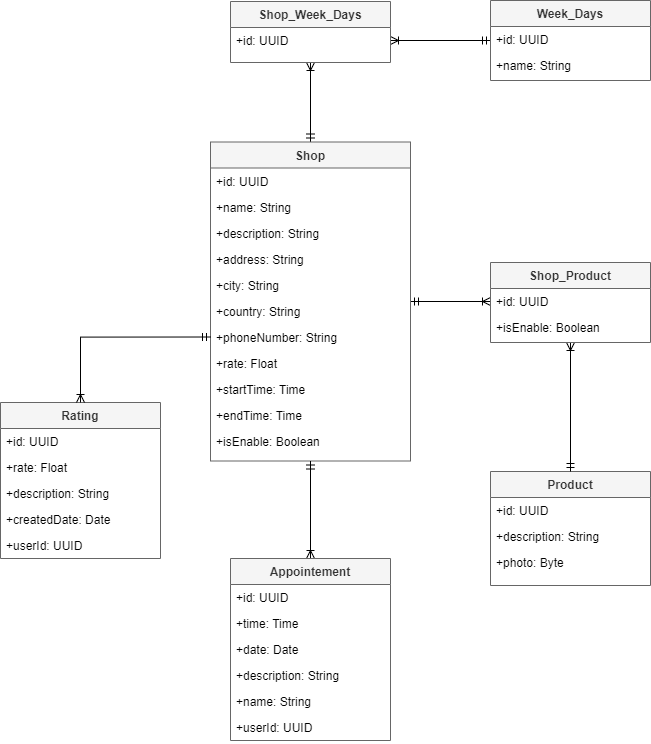

The diagram above was exported from draw.io. Its source (the exported page's mxGraphModel, read from the mxfile embedded in the PNG):
<mxGraphModel dx="1560" dy="2253" grid="1" gridSize="10" guides="1" tooltips="1" connect="1" arrows="1" fold="1" page="1" pageScale="1" pageWidth="827" pageHeight="1169" math="0" shadow="0">
  <root>
    <mxCell id="WIyWlLk6GJQsqaUBKTNV-0" />
    <mxCell id="WIyWlLk6GJQsqaUBKTNV-1" parent="WIyWlLk6GJQsqaUBKTNV-0" />
    <mxCell id="81yjrVVBUHF4yZMRYXE7-9" value="Product" style="swimlane;fontStyle=1;align=center;verticalAlign=top;childLayout=stackLayout;horizontal=1;startSize=26;horizontalStack=0;resizeParent=1;resizeLast=0;collapsible=1;marginBottom=0;rounded=0;shadow=0;strokeWidth=1;fillColor=#f5f5f5;fontColor=#333333;strokeColor=#666666;" parent="WIyWlLk6GJQsqaUBKTNV-1" vertex="1">
      <mxGeometry x="530" y="-50" width="160" height="114" as="geometry">
        <mxRectangle x="550" y="140" width="160" height="26" as="alternateBounds" />
      </mxGeometry>
    </mxCell>
    <mxCell id="81yjrVVBUHF4yZMRYXE7-10" value="+id: UUID" style="text;align=left;verticalAlign=top;spacingLeft=4;spacingRight=4;overflow=hidden;rotatable=0;points=[[0,0.5],[1,0.5]];portConstraint=eastwest;" parent="81yjrVVBUHF4yZMRYXE7-9" vertex="1">
      <mxGeometry y="26" width="160" height="26" as="geometry" />
    </mxCell>
    <mxCell id="81yjrVVBUHF4yZMRYXE7-47" value="+description: String" style="text;align=left;verticalAlign=top;spacingLeft=4;spacingRight=4;overflow=hidden;rotatable=0;points=[[0,0.5],[1,0.5]];portConstraint=eastwest;" parent="81yjrVVBUHF4yZMRYXE7-9" vertex="1">
      <mxGeometry y="52" width="160" height="26" as="geometry" />
    </mxCell>
    <mxCell id="81yjrVVBUHF4yZMRYXE7-48" value="+photo: Byte" style="text;align=left;verticalAlign=top;spacingLeft=4;spacingRight=4;overflow=hidden;rotatable=0;points=[[0,0.5],[1,0.5]];portConstraint=eastwest;" parent="81yjrVVBUHF4yZMRYXE7-9" vertex="1">
      <mxGeometry y="78" width="160" height="26" as="geometry" />
    </mxCell>
    <mxCell id="81yjrVVBUHF4yZMRYXE7-64" style="edgeStyle=orthogonalEdgeStyle;rounded=0;orthogonalLoop=1;jettySize=auto;html=1;entryX=0;entryY=0.5;entryDx=0;entryDy=0;endArrow=ERoneToMany;endFill=0;startArrow=ERmandOne;startFill=0;" parent="WIyWlLk6GJQsqaUBKTNV-1" source="81yjrVVBUHF4yZMRYXE7-18" target="81yjrVVBUHF4yZMRYXE7-25" edge="1">
      <mxGeometry relative="1" as="geometry" />
    </mxCell>
    <mxCell id="vWdZudRTr9aiwgvZa9ZL-11" style="edgeStyle=orthogonalEdgeStyle;rounded=0;orthogonalLoop=1;jettySize=auto;html=1;entryX=0.5;entryY=1;entryDx=0;entryDy=0;endArrow=ERoneToMany;endFill=0;startArrow=ERmandOne;startFill=0;" edge="1" parent="WIyWlLk6GJQsqaUBKTNV-1" source="81yjrVVBUHF4yZMRYXE7-18" target="vWdZudRTr9aiwgvZa9ZL-7">
      <mxGeometry relative="1" as="geometry" />
    </mxCell>
    <mxCell id="81yjrVVBUHF4yZMRYXE7-18" value="Shop" style="swimlane;fontStyle=1;align=center;verticalAlign=top;childLayout=stackLayout;horizontal=1;startSize=26;horizontalStack=0;resizeParent=1;resizeLast=0;collapsible=1;marginBottom=0;rounded=0;shadow=0;strokeWidth=1;fillColor=#f5f5f5;fontColor=#333333;strokeColor=#666666;" parent="WIyWlLk6GJQsqaUBKTNV-1" vertex="1">
      <mxGeometry x="250" y="-379.5" width="200" height="319" as="geometry">
        <mxRectangle x="550" y="140" width="160" height="26" as="alternateBounds" />
      </mxGeometry>
    </mxCell>
    <mxCell id="81yjrVVBUHF4yZMRYXE7-19" value="+id: UUID" style="text;align=left;verticalAlign=top;spacingLeft=4;spacingRight=4;overflow=hidden;rotatable=0;points=[[0,0.5],[1,0.5]];portConstraint=eastwest;" parent="81yjrVVBUHF4yZMRYXE7-18" vertex="1">
      <mxGeometry y="26" width="200" height="26" as="geometry" />
    </mxCell>
    <mxCell id="81yjrVVBUHF4yZMRYXE7-29" value="+name: String" style="text;align=left;verticalAlign=top;spacingLeft=4;spacingRight=4;overflow=hidden;rotatable=0;points=[[0,0.5],[1,0.5]];portConstraint=eastwest;" parent="81yjrVVBUHF4yZMRYXE7-18" vertex="1">
      <mxGeometry y="52" width="200" height="26" as="geometry" />
    </mxCell>
    <mxCell id="81yjrVVBUHF4yZMRYXE7-41" value="+description: String" style="text;align=left;verticalAlign=top;spacingLeft=4;spacingRight=4;overflow=hidden;rotatable=0;points=[[0,0.5],[1,0.5]];portConstraint=eastwest;" parent="81yjrVVBUHF4yZMRYXE7-18" vertex="1">
      <mxGeometry y="78" width="200" height="26" as="geometry" />
    </mxCell>
    <mxCell id="81yjrVVBUHF4yZMRYXE7-30" value="+address: String" style="text;align=left;verticalAlign=top;spacingLeft=4;spacingRight=4;overflow=hidden;rotatable=0;points=[[0,0.5],[1,0.5]];portConstraint=eastwest;" parent="81yjrVVBUHF4yZMRYXE7-18" vertex="1">
      <mxGeometry y="104" width="200" height="26" as="geometry" />
    </mxCell>
    <mxCell id="81yjrVVBUHF4yZMRYXE7-31" value="+city: String" style="text;align=left;verticalAlign=top;spacingLeft=4;spacingRight=4;overflow=hidden;rotatable=0;points=[[0,0.5],[1,0.5]];portConstraint=eastwest;" parent="81yjrVVBUHF4yZMRYXE7-18" vertex="1">
      <mxGeometry y="130" width="200" height="26" as="geometry" />
    </mxCell>
    <mxCell id="81yjrVVBUHF4yZMRYXE7-32" value="+country: String" style="text;align=left;verticalAlign=top;spacingLeft=4;spacingRight=4;overflow=hidden;rotatable=0;points=[[0,0.5],[1,0.5]];portConstraint=eastwest;" parent="81yjrVVBUHF4yZMRYXE7-18" vertex="1">
      <mxGeometry y="156" width="200" height="26" as="geometry" />
    </mxCell>
    <mxCell id="81yjrVVBUHF4yZMRYXE7-33" value="+phoneNumber: String" style="text;align=left;verticalAlign=top;spacingLeft=4;spacingRight=4;overflow=hidden;rotatable=0;points=[[0,0.5],[1,0.5]];portConstraint=eastwest;" parent="81yjrVVBUHF4yZMRYXE7-18" vertex="1">
      <mxGeometry y="182" width="200" height="26" as="geometry" />
    </mxCell>
    <mxCell id="81yjrVVBUHF4yZMRYXE7-65" value="+rate: Float" style="text;align=left;verticalAlign=top;spacingLeft=4;spacingRight=4;overflow=hidden;rotatable=0;points=[[0,0.5],[1,0.5]];portConstraint=eastwest;" parent="81yjrVVBUHF4yZMRYXE7-18" vertex="1">
      <mxGeometry y="208" width="200" height="26" as="geometry" />
    </mxCell>
    <mxCell id="81yjrVVBUHF4yZMRYXE7-42" value="+startTime: Time" style="text;align=left;verticalAlign=top;spacingLeft=4;spacingRight=4;overflow=hidden;rotatable=0;points=[[0,0.5],[1,0.5]];portConstraint=eastwest;" parent="81yjrVVBUHF4yZMRYXE7-18" vertex="1">
      <mxGeometry y="234" width="200" height="26" as="geometry" />
    </mxCell>
    <mxCell id="81yjrVVBUHF4yZMRYXE7-43" value="+endTime: Time" style="text;align=left;verticalAlign=top;spacingLeft=4;spacingRight=4;overflow=hidden;rotatable=0;points=[[0,0.5],[1,0.5]];portConstraint=eastwest;" parent="81yjrVVBUHF4yZMRYXE7-18" vertex="1">
      <mxGeometry y="260" width="200" height="26" as="geometry" />
    </mxCell>
    <mxCell id="81yjrVVBUHF4yZMRYXE7-34" value="+isEnable: Boolean" style="text;align=left;verticalAlign=top;spacingLeft=4;spacingRight=4;overflow=hidden;rotatable=0;points=[[0,0.5],[1,0.5]];portConstraint=eastwest;" parent="81yjrVVBUHF4yZMRYXE7-18" vertex="1">
      <mxGeometry y="286" width="200" height="26" as="geometry" />
    </mxCell>
    <mxCell id="81yjrVVBUHF4yZMRYXE7-46" style="edgeStyle=orthogonalEdgeStyle;rounded=0;orthogonalLoop=1;jettySize=auto;html=1;entryX=0.5;entryY=1;entryDx=0;entryDy=0;endArrow=ERmandOne;endFill=0;startArrow=ERoneToMany;startFill=0;" parent="WIyWlLk6GJQsqaUBKTNV-1" source="81yjrVVBUHF4yZMRYXE7-20" target="81yjrVVBUHF4yZMRYXE7-18" edge="1">
      <mxGeometry relative="1" as="geometry">
        <mxPoint x="320" y="50" as="targetPoint" />
      </mxGeometry>
    </mxCell>
    <mxCell id="81yjrVVBUHF4yZMRYXE7-20" value="Appointement" style="swimlane;fontStyle=1;align=center;verticalAlign=top;childLayout=stackLayout;horizontal=1;startSize=26;horizontalStack=0;resizeParent=1;resizeLast=0;collapsible=1;marginBottom=0;rounded=0;shadow=0;strokeWidth=1;fillColor=#f5f5f5;fontColor=#333333;strokeColor=#666666;" parent="WIyWlLk6GJQsqaUBKTNV-1" vertex="1">
      <mxGeometry x="270" y="37" width="160" height="182" as="geometry">
        <mxRectangle x="550" y="140" width="160" height="26" as="alternateBounds" />
      </mxGeometry>
    </mxCell>
    <mxCell id="81yjrVVBUHF4yZMRYXE7-21" value="+id: UUID" style="text;align=left;verticalAlign=top;spacingLeft=4;spacingRight=4;overflow=hidden;rotatable=0;points=[[0,0.5],[1,0.5]];portConstraint=eastwest;" parent="81yjrVVBUHF4yZMRYXE7-20" vertex="1">
      <mxGeometry y="26" width="160" height="26" as="geometry" />
    </mxCell>
    <mxCell id="81yjrVVBUHF4yZMRYXE7-36" value="+time: Time" style="text;align=left;verticalAlign=top;spacingLeft=4;spacingRight=4;overflow=hidden;rotatable=0;points=[[0,0.5],[1,0.5]];portConstraint=eastwest;" parent="81yjrVVBUHF4yZMRYXE7-20" vertex="1">
      <mxGeometry y="52" width="160" height="26" as="geometry" />
    </mxCell>
    <mxCell id="81yjrVVBUHF4yZMRYXE7-37" value="+date: Date" style="text;align=left;verticalAlign=top;spacingLeft=4;spacingRight=4;overflow=hidden;rotatable=0;points=[[0,0.5],[1,0.5]];portConstraint=eastwest;" parent="81yjrVVBUHF4yZMRYXE7-20" vertex="1">
      <mxGeometry y="78" width="160" height="26" as="geometry" />
    </mxCell>
    <mxCell id="81yjrVVBUHF4yZMRYXE7-38" value="+description: String" style="text;align=left;verticalAlign=top;spacingLeft=4;spacingRight=4;overflow=hidden;rotatable=0;points=[[0,0.5],[1,0.5]];portConstraint=eastwest;" parent="81yjrVVBUHF4yZMRYXE7-20" vertex="1">
      <mxGeometry y="104" width="160" height="26" as="geometry" />
    </mxCell>
    <mxCell id="81yjrVVBUHF4yZMRYXE7-66" value="+name: String" style="text;align=left;verticalAlign=top;spacingLeft=4;spacingRight=4;overflow=hidden;rotatable=0;points=[[0,0.5],[1,0.5]];portConstraint=eastwest;" parent="81yjrVVBUHF4yZMRYXE7-20" vertex="1">
      <mxGeometry y="130" width="160" height="26" as="geometry" />
    </mxCell>
    <mxCell id="vWdZudRTr9aiwgvZa9ZL-2" value="+userId: UUID" style="text;align=left;verticalAlign=top;spacingLeft=4;spacingRight=4;overflow=hidden;rotatable=0;points=[[0,0.5],[1,0.5]];portConstraint=eastwest;" vertex="1" parent="81yjrVVBUHF4yZMRYXE7-20">
      <mxGeometry y="156" width="160" height="26" as="geometry" />
    </mxCell>
    <mxCell id="81yjrVVBUHF4yZMRYXE7-22" value="Rating" style="swimlane;fontStyle=1;align=center;verticalAlign=top;childLayout=stackLayout;horizontal=1;startSize=26;horizontalStack=0;resizeParent=1;resizeLast=0;collapsible=1;marginBottom=0;rounded=0;shadow=0;strokeWidth=1;fillColor=#f5f5f5;fontColor=#333333;strokeColor=#666666;" parent="WIyWlLk6GJQsqaUBKTNV-1" vertex="1">
      <mxGeometry x="40" y="-119" width="160" height="156" as="geometry">
        <mxRectangle x="550" y="140" width="160" height="26" as="alternateBounds" />
      </mxGeometry>
    </mxCell>
    <mxCell id="81yjrVVBUHF4yZMRYXE7-23" value="+id: UUID" style="text;align=left;verticalAlign=top;spacingLeft=4;spacingRight=4;overflow=hidden;rotatable=0;points=[[0,0.5],[1,0.5]];portConstraint=eastwest;" parent="81yjrVVBUHF4yZMRYXE7-22" vertex="1">
      <mxGeometry y="26" width="160" height="26" as="geometry" />
    </mxCell>
    <mxCell id="81yjrVVBUHF4yZMRYXE7-55" value="+rate: Float" style="text;align=left;verticalAlign=top;spacingLeft=4;spacingRight=4;overflow=hidden;rotatable=0;points=[[0,0.5],[1,0.5]];portConstraint=eastwest;" parent="81yjrVVBUHF4yZMRYXE7-22" vertex="1">
      <mxGeometry y="52" width="160" height="26" as="geometry" />
    </mxCell>
    <mxCell id="81yjrVVBUHF4yZMRYXE7-56" value="+description: String" style="text;align=left;verticalAlign=top;spacingLeft=4;spacingRight=4;overflow=hidden;rotatable=0;points=[[0,0.5],[1,0.5]];portConstraint=eastwest;" parent="81yjrVVBUHF4yZMRYXE7-22" vertex="1">
      <mxGeometry y="78" width="160" height="26" as="geometry" />
    </mxCell>
    <mxCell id="81yjrVVBUHF4yZMRYXE7-57" value="+createdDate: Date" style="text;align=left;verticalAlign=top;spacingLeft=4;spacingRight=4;overflow=hidden;rotatable=0;points=[[0,0.5],[1,0.5]];portConstraint=eastwest;" parent="81yjrVVBUHF4yZMRYXE7-22" vertex="1">
      <mxGeometry y="104" width="160" height="26" as="geometry" />
    </mxCell>
    <mxCell id="vWdZudRTr9aiwgvZa9ZL-1" value="+userId: UUID" style="text;align=left;verticalAlign=top;spacingLeft=4;spacingRight=4;overflow=hidden;rotatable=0;points=[[0,0.5],[1,0.5]];portConstraint=eastwest;" vertex="1" parent="81yjrVVBUHF4yZMRYXE7-22">
      <mxGeometry y="130" width="160" height="26" as="geometry" />
    </mxCell>
    <mxCell id="81yjrVVBUHF4yZMRYXE7-54" style="edgeStyle=orthogonalEdgeStyle;rounded=0;orthogonalLoop=1;jettySize=auto;html=1;entryX=0.5;entryY=0;entryDx=0;entryDy=0;endArrow=ERmandOne;endFill=0;startArrow=ERoneToMany;startFill=0;" parent="WIyWlLk6GJQsqaUBKTNV-1" source="81yjrVVBUHF4yZMRYXE7-24" target="81yjrVVBUHF4yZMRYXE7-9" edge="1">
      <mxGeometry relative="1" as="geometry" />
    </mxCell>
    <mxCell id="81yjrVVBUHF4yZMRYXE7-24" value="Shop_Product" style="swimlane;fontStyle=1;align=center;verticalAlign=top;childLayout=stackLayout;horizontal=1;startSize=26;horizontalStack=0;resizeParent=1;resizeLast=0;collapsible=1;marginBottom=0;rounded=0;shadow=0;strokeWidth=1;fillColor=#f5f5f5;fontColor=#333333;strokeColor=#666666;" parent="WIyWlLk6GJQsqaUBKTNV-1" vertex="1">
      <mxGeometry x="530" y="-259" width="160" height="80" as="geometry">
        <mxRectangle x="550" y="140" width="160" height="26" as="alternateBounds" />
      </mxGeometry>
    </mxCell>
    <mxCell id="81yjrVVBUHF4yZMRYXE7-25" value="+id: UUID" style="text;align=left;verticalAlign=top;spacingLeft=4;spacingRight=4;overflow=hidden;rotatable=0;points=[[0,0.5],[1,0.5]];portConstraint=eastwest;" parent="81yjrVVBUHF4yZMRYXE7-24" vertex="1">
      <mxGeometry y="26" width="160" height="26" as="geometry" />
    </mxCell>
    <mxCell id="81yjrVVBUHF4yZMRYXE7-63" value="+isEnable: Boolean" style="text;align=left;verticalAlign=top;spacingLeft=4;spacingRight=4;overflow=hidden;rotatable=0;points=[[0,0.5],[1,0.5]];portConstraint=eastwest;" parent="81yjrVVBUHF4yZMRYXE7-24" vertex="1">
      <mxGeometry y="52" width="160" height="26" as="geometry" />
    </mxCell>
    <mxCell id="81yjrVVBUHF4yZMRYXE7-59" style="edgeStyle=orthogonalEdgeStyle;rounded=0;orthogonalLoop=1;jettySize=auto;html=1;entryX=0;entryY=0.5;entryDx=0;entryDy=0;endArrow=ERmandOne;endFill=0;startArrow=ERoneToMany;startFill=0;exitX=0.5;exitY=0;exitDx=0;exitDy=0;" parent="WIyWlLk6GJQsqaUBKTNV-1" source="81yjrVVBUHF4yZMRYXE7-22" target="81yjrVVBUHF4yZMRYXE7-33" edge="1">
      <mxGeometry relative="1" as="geometry" />
    </mxCell>
    <mxCell id="vWdZudRTr9aiwgvZa9ZL-12" style="edgeStyle=orthogonalEdgeStyle;rounded=0;orthogonalLoop=1;jettySize=auto;html=1;entryX=1;entryY=0.5;entryDx=0;entryDy=0;endArrow=ERoneToMany;endFill=0;startArrow=ERmandOne;startFill=0;" edge="1" parent="WIyWlLk6GJQsqaUBKTNV-1" source="vWdZudRTr9aiwgvZa9ZL-3" target="vWdZudRTr9aiwgvZa9ZL-8">
      <mxGeometry relative="1" as="geometry" />
    </mxCell>
    <mxCell id="vWdZudRTr9aiwgvZa9ZL-3" value="Week_Days" style="swimlane;fontStyle=1;align=center;verticalAlign=top;childLayout=stackLayout;horizontal=1;startSize=26;horizontalStack=0;resizeParent=1;resizeLast=0;collapsible=1;marginBottom=0;rounded=0;shadow=0;strokeWidth=1;fillColor=#f5f5f5;fontColor=#333333;strokeColor=#666666;" vertex="1" parent="WIyWlLk6GJQsqaUBKTNV-1">
      <mxGeometry x="530" y="-521" width="160" height="80" as="geometry">
        <mxRectangle x="550" y="140" width="160" height="26" as="alternateBounds" />
      </mxGeometry>
    </mxCell>
    <mxCell id="vWdZudRTr9aiwgvZa9ZL-4" value="+id: UUID" style="text;align=left;verticalAlign=top;spacingLeft=4;spacingRight=4;overflow=hidden;rotatable=0;points=[[0,0.5],[1,0.5]];portConstraint=eastwest;" vertex="1" parent="vWdZudRTr9aiwgvZa9ZL-3">
      <mxGeometry y="26" width="160" height="26" as="geometry" />
    </mxCell>
    <mxCell id="vWdZudRTr9aiwgvZa9ZL-5" value="+name: String" style="text;align=left;verticalAlign=top;spacingLeft=4;spacingRight=4;overflow=hidden;rotatable=0;points=[[0,0.5],[1,0.5]];portConstraint=eastwest;" vertex="1" parent="vWdZudRTr9aiwgvZa9ZL-3">
      <mxGeometry y="52" width="160" height="26" as="geometry" />
    </mxCell>
    <mxCell id="vWdZudRTr9aiwgvZa9ZL-7" value="Shop_Week_Days" style="swimlane;fontStyle=1;align=center;verticalAlign=top;childLayout=stackLayout;horizontal=1;startSize=26;horizontalStack=0;resizeParent=1;resizeLast=0;collapsible=1;marginBottom=0;rounded=0;shadow=0;strokeWidth=1;fillColor=#f5f5f5;fontColor=#333333;strokeColor=#666666;" vertex="1" parent="WIyWlLk6GJQsqaUBKTNV-1">
      <mxGeometry x="270" y="-520" width="160" height="61" as="geometry">
        <mxRectangle x="550" y="140" width="160" height="26" as="alternateBounds" />
      </mxGeometry>
    </mxCell>
    <mxCell id="vWdZudRTr9aiwgvZa9ZL-8" value="+id: UUID" style="text;align=left;verticalAlign=top;spacingLeft=4;spacingRight=4;overflow=hidden;rotatable=0;points=[[0,0.5],[1,0.5]];portConstraint=eastwest;" vertex="1" parent="vWdZudRTr9aiwgvZa9ZL-7">
      <mxGeometry y="26" width="160" height="26" as="geometry" />
    </mxCell>
  </root>
</mxGraphModel>